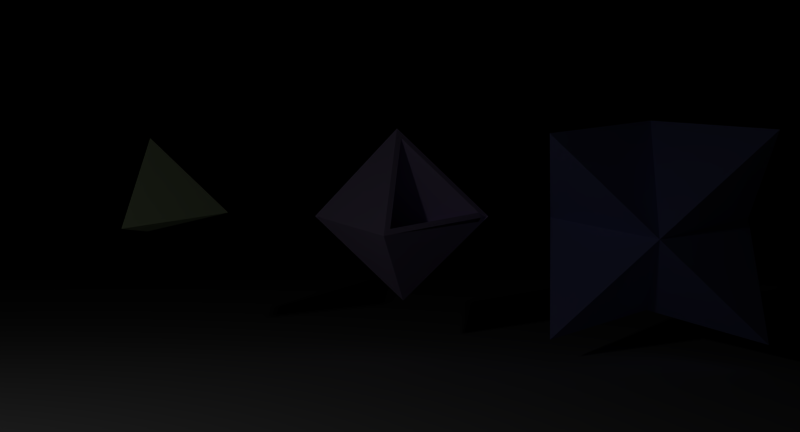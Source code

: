 # Source: Base.blend  (saved by Blender 2.63.0; exported with 4.5.12 LTS)
import bpy
from mathutils import Matrix  # noqa: F401  (used for matrix-valued properties, if any)

bpy.ops.wm.read_factory_settings(use_empty=True)
scene = bpy.context.scene
scene.name = 'Scene'

# ---- collections
col_collection_1 = bpy.data.collections.new('Collection 1'); scene.collection.children.link(col_collection_1)

# ---- materials (node trees are filled in below, after node groups)
mat_plasticotetra_001 = bpy.data.materials.new('PlasticoTetra.001')
mat_plasticotetra_001.alpha_threshold = 0.0
mat_plasticotetra_001.use_transparent_shadow = False
mat_plasticotetra_001.diffuse_color = (0.6501, 0.8, 0.4798, 1.0)
mat_plasticotetra_001.roughness = 0.5
mat_plasticotetra_001.line_color = (0.0, 0.0, 0.0, 1.0)
mat_plasticoocta_001 = bpy.data.materials.new('PlasticoOcta.001')
mat_plasticoocta_001.alpha_threshold = 0.0
mat_plasticoocta_001.use_transparent_shadow = False
mat_plasticoocta_001.diffuse_color = (0.7603, 0.6229, 1.0, 1.0)
mat_plasticoocta_001.roughness = 0.5
mat_plasticoocta_001.line_color = (0.0, 0.0, 0.0, 1.0)
mat_plasticotapa = bpy.data.materials.new('PlasticoTapa')
mat_plasticotapa.alpha_threshold = 0.0
mat_plasticotapa.use_transparent_shadow = False
mat_plasticotapa.diffuse_color = (0.4527, 0.4899, 1.0, 1.0)
mat_plasticotapa.roughness = 0.5
mat_plasticotapa.line_color = (0.0, 0.0, 0.0, 1.0)

# ---- material node trees

# ---- world
world_world_001 = bpy.data.worlds.new('World.001'); scene.world = world_world_001
world_world_001.color = (0.0, 0.0, 0.0)
world_world_001.use_sun_shadow = False
world_world_001.sun_shadow_jitter_overblur = 0.0
world_world_001.cycles.sampling_method = 'MANUAL'
world_world_001.cycles.sample_map_resolution = 256

# ---- cameras
cam_camera = bpy.data.cameras.new('Camera')
cam_camera.clip_end = 100.0
cam_camera.lens = 35.0
cam_camera.sensor_width = 32.0
cam_camera.sensor_height = 18.0
cam_camera.ortho_scale = 7.314
cam_camera.dof.focus_distance = 0.0
cam_camera.dof.aperture_fstop = 128.0

# ---- lights
light_lamp = bpy.data.lights.new('Lamp', 'AREA')
light_lamp.transmission_factor = 0.0
light_lamp.cutoff_distance = 30.0
light_lamp.energy = 78.54
light_lamp.shadow_buffer_clip_start = 1.001
light_lamp.shadow_soft_size = 1.0
light_lamp.shadow_maximum_resolution = 0.006
light_lamp.use_absolute_resolution = True
light_lamp.size = 1.0
light_lamp.size_y = 1.0
light_lamp.cycles.use_multiple_importance_sampling = False

# ---- meshes
me_plane = bpy.data.meshes.new('Plane')
me_plane.from_pydata([(1.0, -1.0, 0.0), (-1.0, -1.0, 0.0), (1.0, 1.0, 0.0), (-1.0, 1.0, 0.0)], [], [(2, 3, 1, 0)])
me_plane.use_remesh_preserve_volume = False
me_plane.use_remesh_preserve_attributes = False
me_plane.use_mirror_vertex_groups = False
me_plane.update()
me_cube = bpy.data.meshes.new('Cube')
me_cube.from_pydata([(-1.0, -1.0, -1.0), (-1.0, 1.0, -1.0), (1.0, 1.0, -1.0), (1.0, -1.0, -1.0), (-1.0, -1.0, 1.0), (-1.0, 1.0, 1.0), (1.0, 1.0, 1.0), (1.0, -1.0, 1.0)], [], [(4, 5, 1, 0), (5, 6, 2, 1), (6, 7, 3, 2), (7, 4, 0, 3), (0, 1, 2, 3), (7, 6, 5, 4)])
me_cube.use_remesh_preserve_volume = False
me_cube.use_remesh_preserve_attributes = False
me_cube.use_mirror_vertex_groups = False
me_cube.update()
me_obj_000004_004 = bpy.data.meshes.new('Obj_000004.004')
me_obj_000004_004.from_pydata([(-20.86, 1.198, 0.2509), (-19.56, 1.88, 1.356), (5.713, -7.946, -1.908), (-19.56, 1.88, 1.356), (-0.9305, 11.67, 17.2), (5.713, -7.946, -1.908), (5.713, -7.946, -1.908), (-0.9305, 17.73, -8.438), (-0.9305, 18.15, -10.23), (5.713, -7.946, -1.908), (-0.9305, 11.67, 17.2), (-0.9305, 17.73, -8.438), (5.713, -7.946, -1.908), (-10.9, 9.674, -4.988), (-20.86, 1.198, 0.2509), (5.713, -7.946, -1.908), (-0.9305, 18.15, -10.23), (-10.9, 9.674, -4.988), (3.115, -4.37, -1.064), (-2.23, 11.41, 14.31), (-18.26, 2.986, 0.673), (-2.23, 16.62, -7.756), (-2.23, 11.41, 14.31), (3.115, -4.37, -1.064), (-18.26, 2.986, 0.673), (-10.25, 9.805, -3.541), (3.115, -4.37, -1.064), (-10.25, 9.805, -3.541), (-2.23, 16.62, -7.756), (3.115, -4.37, -1.064), (-0.9305, 17.73, -8.438), (-2.23, 11.41, 14.31), (-2.23, 16.62, -7.756), (-0.9305, 17.73, -8.438), (-0.9305, 11.67, 17.2), (-2.23, 11.41, 14.31), (-18.26, 2.986, 0.673), (-2.23, 11.41, 14.31), (-19.56, 1.88, 1.356), (-2.23, 11.41, 14.31), (-0.9305, 11.67, 17.2), (-19.56, 1.88, 1.356), (-2.23, 16.62, -7.756), (-10.25, 9.805, -3.541), (-20.86, 1.198, 0.2509), (-20.86, 1.198, 0.2509), (-10.25, 9.805, -3.541), (-18.26, 2.986, 0.673), (-20.86, 1.198, 0.2509), (-18.26, 2.986, 0.673), (-19.56, 1.88, 1.356), (-2.23, 16.62, -7.756), (-20.86, 1.198, 0.2509), (-10.9, 9.674, -4.988), (-2.23, 16.62, -7.756), (-10.9, 9.674, -4.988), (-0.9305, 17.73, -8.438), (-22.53, 1.788, 0.4211), (-20.8, 1.192, 0.2804), (-0.8674, 11.67, 17.23), (-22.53, 1.788, 0.4211), (-0.8674, 11.67, 17.23), (-1.3, 12.95, 18.48), (-0.8674, 18.15, -10.2), (-20.8, 1.192, 0.2804), (-1.3, 19.85, -10.74), (-1.3, 19.85, -10.74), (-20.8, 1.192, 0.2804), (-22.53, 1.788, 0.4211), (-0.8674, 18.15, -10.2), (-1.3, 19.85, -10.74), (-0.8674, 11.67, 17.23), (-0.8674, 11.67, 17.23), (-1.3, 19.85, -10.74), (-1.3, 12.95, 18.48), (-1.3, 19.85, -10.74), (-22.53, 1.788, 0.4211), (-1.3, 12.95, 18.48), (-20.8, 1.192, 0.2804), (-0.8674, 18.15, -10.2), (-0.8674, 11.67, 17.23)], [], [(0, 1, 2), (3, 4, 5), (6, 7, 8), (9, 10, 11), (12, 13, 14), (15, 16, 17), (18, 19, 20), (21, 22, 23), (24, 25, 26), (27, 28, 29), (30, 31, 32), (33, 34, 35), (36, 37, 38), (39, 40, 41), (42, 43, 44), (45, 46, 47), (48, 49, 50), (51, 52, 53), (54, 55, 56), (57, 58, 59), (60, 61, 62), (63, 64, 65), (66, 67, 68), (69, 70, 71), (72, 73, 74), (75, 76, 77), (78, 79, 80)])
me_obj_000004_004.materials.append(mat_plasticotetra_001)
me_obj_000004_004.use_remesh_preserve_volume = False
me_obj_000004_004.use_remesh_preserve_attributes = False
me_obj_000004_004.use_mirror_vertex_groups = False
me_obj_000004_004.update()
me_obj_000003_002 = bpy.data.meshes.new('Obj_000003.002')
me_obj_000003_002.from_pydata([(-23.2, -1.639, 1.012), (-25.13, 0.000442, -0.001072), (-22.56, -1.767, -0.4107), (-22.56, -1.767, -0.4107), (-25.13, 0.000442, -0.001072), (-23.85, -0.6713, -1.088), (-1.29, -19.86, 10.77), (-23.2, -1.639, 1.012), (-22.56, -1.767, -0.4107), (-0.001354, -21.37, 13.21), (-1.929, -19.73, 12.19), (-0.001345, -20.96, 11.45), (-0.001345, -20.96, 11.45), (-1.929, -19.73, 12.19), (-1.29, -19.86, 10.77), (-22.56, -1.767, -0.4107), (-23.85, -0.6713, -1.088), (-21.27, -2.026, -3.28), (-1.29, -19.86, 10.77), (-22.56, -1.767, -0.4107), (-0.001346, -20.12, 7.902), (-0.001346, -20.12, 7.902), (-22.56, -1.767, -0.4107), (-21.27, -2.026, -3.28), (-0.001346, -20.12, 7.902), (-21.27, -2.026, -3.28), (-0.001353, -14.05, -17.83), (-0.001353, -14.05, -17.83), (-21.27, -2.026, -3.28), (-2.578, -11.85, -19.18), (-0.001345, -20.96, 11.45), (-1.29, -19.86, 10.77), (-0.001346, -20.12, 7.902), (-0.001353, -14.05, -17.83), (-2.578, -11.85, -19.18), (-0.001354, -13.21, -21.37), (1.926, 19.73, -12.2), (23.2, 1.64, -1.014), (1.287, 18.52, -12.95), (-0.001363, 21.37, -13.21), (1.926, 19.73, -12.2), (-0.001363, 19.62, -13.63), (-0.001363, 19.62, -13.63), (1.926, 19.73, -12.2), (1.287, 18.52, -12.95), (22.56, 0.4247, -1.765), (23.85, -0.6713, -1.088), (21.27, -2.026, -3.28), (1.287, 18.52, -12.95), (22.56, 0.4247, -1.765), (-0.001362, 16.07, -14.46), (-0.001362, 16.07, -14.46), (22.56, 0.4247, -1.765), (21.27, -2.026, -3.28), (-0.001362, 16.07, -14.46), (21.27, -2.026, -3.28), (-0.001355, -9.662, -20.54), (-0.001355, -9.662, -20.54), (21.27, -2.026, -3.28), (2.575, -11.85, -19.18), (-0.001363, 19.62, -13.63), (1.287, 18.52, -12.95), (-0.001362, 16.07, -14.46), (-0.001355, -9.662, -20.54), (2.575, -11.85, -19.18), (-0.001354, -13.21, -21.37), (1.926, -19.73, 12.19), (-0.001354, -21.37, 13.21), (1.287, -19.86, 10.77), (1.287, -19.86, 10.77), (-0.001354, -21.37, 13.21), (-0.001345, -20.96, 11.45), (22.56, -1.767, -0.4107), (1.926, -19.73, 12.19), (1.287, -19.86, 10.77), (23.85, -0.6713, -1.088), (23.2, -1.639, 1.012), (22.56, -1.767, -0.4107), (1.287, -19.86, 10.77), (-0.001345, -20.96, 11.45), (-0.001346, -20.12, 7.902), (22.56, -1.767, -0.4107), (1.287, -19.86, 10.77), (21.27, -2.026, -3.28), (21.27, -2.026, -3.28), (1.287, -19.86, 10.77), (-0.001346, -20.12, 7.902), (21.27, -2.026, -3.28), (-0.001346, -20.12, 7.902), (2.575, -11.85, -19.18), (2.575, -11.85, -19.18), (-0.001346, -20.12, 7.902), (-0.001353, -14.05, -17.83), (23.85, -0.6713, -1.088), (22.56, -1.767, -0.4107), (21.27, -2.026, -3.28), (2.575, -11.85, -19.18), (-0.001353, -14.05, -17.83), (-0.001354, -13.21, -21.37), (-1.929, 19.73, -12.2), (-0.001363, 21.37, -13.21), (-1.29, 18.52, -12.95), (-1.29, 18.52, -12.95), (-0.001363, 21.37, -13.21), (-0.001363, 19.62, -13.63), (-22.56, 0.4247, -1.765), (-1.929, 19.73, -12.2), (-1.29, 18.52, -12.95), (-23.85, -0.6713, -1.088), (-23.2, 1.64, -1.014), (-22.56, 0.4247, -1.765), (-1.29, 18.52, -12.95), (-0.001363, 19.62, -13.63), (-0.001362, 16.07, -14.46), (-22.56, 0.4247, -1.765), (-1.29, 18.52, -12.95), (-21.27, -2.026, -3.28), (-21.27, -2.026, -3.28), (-1.29, 18.52, -12.95), (-0.001362, 16.07, -14.46), (-21.27, -2.026, -3.28), (-0.001362, 16.07, -14.46), (-2.578, -11.85, -19.18), (-2.578, -11.85, -19.18), (-0.001362, 16.07, -14.46), (-0.001355, -9.662, -20.54), (-23.85, -0.6713, -1.088), (-22.56, 0.4247, -1.765), (-21.27, -2.026, -3.28), (-2.578, -11.85, -19.18), (-0.001355, -9.662, -20.54), (-0.001354, -13.21, -21.37), (-21.9, -0.534, 0.3292), (-0.6296, -18.63, 11.51), (-21.7, -0.5754, -0.1293), (-22.53, 0.0004471, -0.001063), (-21.9, -0.534, 0.3292), (-22.12, -0.216, -0.3514), (-22.12, -0.216, -0.3514), (-21.9, -0.534, 0.3292), (-21.7, -0.5754, -0.1293), (-21.7, -0.5754, -0.1293), (-0.001354, -18.75, 10.11), (-21.27, -0.6602, -1.07), (-21.27, -0.6602, -1.07), (-0.001354, -18.75, 10.11), (-0.8462, -11.4, -18.45), (-0.8462, -11.4, -18.45), (-0.001354, -18.75, 10.11), (-0.001354, -12.12, -18.0), (-22.12, -0.216, -0.3514), (-21.7, -0.5754, -0.1293), (-21.27, -0.6602, -1.07), (-0.8462, -11.4, -18.45), (-0.001354, -12.12, -18.0), (-0.001354, -11.84, -19.16), (0.6269, 18.63, -11.51), (-0.001363, 19.16, -11.84), (0.421, 18.24, -11.76), (-0.001363, 19.16, -11.84), (-0.001363, 18.6, -11.98), (0.421, 18.24, -11.76), (21.69, 0.5762, 0.1272), (11.26, 9.582, -5.923), (0.6269, 18.63, -11.51), (21.69, 0.5762, 0.1272), (0.6269, 18.63, -11.51), (0.421, 18.24, -11.76), (0.421, 18.24, -11.76), (-0.001363, 18.6, -11.98), (-0.001363, 17.43, -12.25), (21.27, -0.6602, -1.07), (0.421, 18.24, -11.76), (-0.001363, 17.43, -12.25), (21.27, -0.6602, -1.07), (-0.001363, 17.43, -12.25), (0.8434, -11.4, -18.45), (0.8434, -11.4, -18.45), (-0.001363, 17.43, -12.25), (-0.001363, -10.68, -18.89), (0.8434, -11.4, -18.45), (-0.001363, -10.68, -18.89), (-0.001354, -11.84, -19.16), (-0.001354, -18.75, 10.11), (21.27, -0.6602, -1.07), (-0.001354, -12.12, -18.0), (-0.001354, -12.12, -18.0), (21.27, -0.6602, -1.07), (0.8434, -11.4, -18.45), (-0.001354, -12.12, -18.0), (0.8434, -11.4, -18.45), (-0.001354, -11.84, -19.16), (-21.9, 0.5349, -0.3314), (-22.53, 0.0004471, -0.001063), (-21.7, 0.1433, -0.5734), (-21.7, 0.1433, -0.5734), (-22.53, 0.0004471, -0.001063), (-22.12, -0.216, -0.3514), (-0.6296, 18.63, -11.51), (-21.9, 0.5349, -0.3314), (-0.4237, 18.24, -11.76), (-0.4237, 18.24, -11.76), (-21.9, 0.5349, -0.3314), (-21.7, 0.1433, -0.5734), (-0.001363, 19.16, -11.84), (-0.6296, 18.63, -11.51), (-0.001363, 18.6, -11.98), (-0.001363, 18.6, -11.98), (-0.6296, 18.63, -11.51), (-0.4237, 18.24, -11.76), (-21.7, 0.1433, -0.5734), (-22.12, -0.216, -0.3514), (-21.27, -0.6602, -1.07), (-0.4237, 18.24, -11.76), (-21.7, 0.1433, -0.5734), (-0.001363, 17.43, -12.25), (-0.001363, 17.43, -12.25), (-21.7, 0.1433, -0.5734), (-21.27, -0.6602, -1.07), (-0.001363, 17.43, -12.25), (-21.27, -0.6602, -1.07), (-0.001363, -10.68, -18.89), (-0.001363, -10.68, -18.89), (-21.27, -0.6602, -1.07), (-0.8462, -11.4, -18.45), (-0.001363, 18.6, -11.98), (-0.4237, 18.24, -11.76), (-0.001363, 17.43, -12.25), (-0.001363, -10.68, -18.89), (-0.8462, -11.4, -18.45), (-0.001354, -11.84, -19.16), (1.298, 20.27, -12.53), (0.6269, 18.63, -11.51), (1.926, 19.73, -12.2), (1.926, 19.73, -12.2), (0.6269, 18.63, -11.51), (11.26, 9.582, -5.923), (1.926, 19.73, -12.2), (11.26, 9.582, -5.923), (21.69, 0.5762, 0.1272), (-0.6296, -18.63, 11.51), (-1.929, -19.73, 12.19), (-21.9, -0.534, 0.3292), (-21.9, -0.534, 0.3292), (-1.929, -19.73, 12.19), (-23.2, -1.639, 1.012), (-21.9, -0.534, 0.3292), (-23.2, -1.639, 1.012), (-22.53, 0.0004471, -0.001063), (-1.929, -19.73, 12.19), (-0.001354, -21.37, 13.21), (-1.29, -18.52, 12.95), (-1.29, -18.52, 12.95), (-0.001354, -21.37, 13.21), (-0.001364, -19.61, 13.62), (-22.56, -0.4238, 1.763), (-1.929, -19.73, 12.19), (-1.29, -18.52, 12.95), (-25.13, 0.000442, -0.001072), (-23.2, -1.639, 1.012), (-23.85, 0.6722, 1.086), (-23.85, 0.6722, 1.086), (-23.2, -1.639, 1.012), (-22.56, -0.4238, 1.763), (-1.29, -18.52, 12.95), (-0.001364, -19.61, 13.62), (-0.001365, -16.07, 14.46), (-22.56, -0.4238, 1.763), (-1.29, -18.52, 12.95), (-0.001365, -16.07, 14.46), (-22.56, -0.4238, 1.763), (-0.001365, -16.07, 14.46), (-21.27, 2.027, 3.278), (-21.27, 2.027, 3.278), (-0.001365, -16.07, 14.46), (-2.578, 11.85, 19.18), (-2.578, 11.85, 19.18), (-0.001365, -16.07, 14.46), (-0.001372, 9.663, 20.54), (-23.85, 0.6722, 1.086), (-22.56, -0.4238, 1.763), (-21.27, 2.027, 3.278), (-2.578, 11.85, 19.18), (-0.001372, 9.663, 20.54), (-0.001373, 13.21, 21.37), (22.56, -0.4238, 1.763), (25.12, 0.0004338, -0.001066), (23.85, 0.6722, 1.086), (1.926, -19.73, 12.19), (23.2, -1.639, 1.012), (1.287, -18.52, 12.95), (1.287, -18.52, 12.95), (23.2, -1.639, 1.012), (22.56, -0.4238, 1.763), (-0.001354, -21.37, 13.21), (1.926, -19.73, 12.19), (-0.001364, -19.61, 13.62), (-0.001364, -19.61, 13.62), (1.926, -19.73, 12.19), (1.287, -18.52, 12.95), (22.56, -0.4238, 1.763), (23.85, 0.6722, 1.086), (21.27, 2.027, 3.278), (1.287, -18.52, 12.95), (22.56, -0.4238, 1.763), (21.27, 2.027, 3.278), (1.287, -18.52, 12.95), (21.27, 2.027, 3.278), (-0.001365, -16.07, 14.46), (-0.001365, -16.07, 14.46), (21.27, 2.027, 3.278), (-0.001372, 9.663, 20.54), (-0.001372, 9.663, 20.54), (21.27, 2.027, 3.278), (2.575, 11.85, 19.18), (-0.001364, -19.61, 13.62), (1.287, -18.52, 12.95), (-0.001365, -16.07, 14.46), (-0.001372, 9.663, 20.54), (2.575, 11.85, 19.18), (-0.001373, 13.21, 21.37), (1.926, 19.73, -12.2), (-0.001363, 21.37, -13.21), (1.287, 19.86, -10.77), (1.287, 19.86, -10.77), (-0.001363, 21.37, -13.21), (-0.001382, 20.96, -11.45), (23.2, 1.64, -1.014), (1.926, 19.73, -12.2), (22.56, 1.768, 0.4086), (22.56, 1.768, 0.4086), (1.926, 19.73, -12.2), (1.287, 19.86, -10.77), (25.12, 0.0004338, -0.001066), (23.2, 1.64, -1.014), (23.85, 0.6722, 1.086), (23.85, 0.6722, 1.086), (23.2, 1.64, -1.014), (22.56, 1.768, 0.4086), (1.287, 19.86, -10.77), (-0.001382, 20.96, -11.45), (-0.001381, 20.12, -7.905), (22.56, 1.768, 0.4086), (1.287, 19.86, -10.77), (-0.001381, 20.12, -7.905), (22.56, 1.768, 0.4086), (-0.001381, 20.12, -7.905), (21.27, 2.027, 3.278), (21.27, 2.027, 3.278), (-0.001381, 20.12, -7.905), (2.575, 11.85, 19.18), (2.575, 11.85, 19.18), (-0.001381, 20.12, -7.905), (-0.001374, 14.05, 17.83), (23.85, 0.6722, 1.086), (22.56, 1.768, 0.4086), (21.27, 2.027, 3.278), (2.575, 11.85, 19.18), (-0.001374, 14.05, 17.83), (-0.001374, 13.91, 18.42), (2.575, 11.85, 19.18), (-0.001374, 13.91, 18.42), (-0.001373, 13.21, 21.37), (-0.6296, -18.63, 11.51), (-21.47, -0.3356, 0.6907), (-21.88, -0.5521, 0.3404), (-0.6296, -18.63, 11.51), (-20.82, 0.005833, 1.243), (-21.47, -0.3356, 0.6907), (-0.6296, -18.63, 11.51), (-0.001373, -17.43, 12.25), (-20.82, 0.005833, 1.243), (-0.001373, -17.43, 12.25), (-0.001373, 10.68, 18.89), (-20.82, 0.005833, 1.243), (-0.001373, -18.6, 11.98), (-0.6296, -18.63, 11.51), (-0.001373, -17.43, 12.25), (21.27, 0.661, 1.068), (11.06, -9.19, 6.163), (1.298, 9.373, 17.64), (11.06, -9.19, 6.163), (-0.001373, -17.43, 12.25), (1.298, 9.373, 17.64), (0.6482, 18.27, -10.04), (21.69, 0.5762, 0.1272), (21.27, 0.661, 1.068), (0.6482, 18.61, -11.5), (1.926, 19.73, -12.2), (21.69, 0.5762, 0.1272), (-23.2, -1.639, 1.012), (-0.6296, -18.63, 11.51), (-21.88, -0.5521, 0.3404), (-23.2, -1.639, 1.012), (-1.929, -19.73, 12.19), (-0.6296, -18.63, 11.51), (7.515, -8.153, -3.798), (0.6482, 18.27, -10.04), (0.6482, 18.61, -11.5), (8.048, -10.25, -3.131), (8.079, -10.66, -1.874), (7.515, -8.153, -3.798), (8.079, -10.66, -1.874), (7.804, -9.843, -1.082), (7.515, -8.153, -3.798), (7.804, -9.843, -1.082), (7.23, -7.589, -1.801), (7.515, -8.153, -3.798), (7.23, -7.589, -1.801), (6.656, -6.453, 2.22), (0.6482, 18.27, -10.04), (6.656, -6.453, 2.22), (1.298, 9.373, 17.64), (0.6482, 18.27, -10.04), (1.298, 9.373, 17.64), (0.6481, 11.57, 18.34), (0.6482, 18.27, -10.04), (7.804, -9.843, -1.082), (6.656, -6.453, 2.22), (7.23, -7.589, -1.801), (-11.91, 10.82, -5.159), (-22.53, 1.788, 0.4211), (5.776, -7.951, -1.878), (-11.91, 10.82, -5.159), (5.776, -7.951, -1.878), (-1.3, 19.85, -10.74), (-1.3, 19.85, -10.74), (5.776, -7.951, -1.878), (-1.3, 12.95, 18.48), (7.07, -11.08, -2.617), (8.079, -10.66, -1.874), (8.048, -10.25, -3.131), (-23.42, -0.5858, -0.1395), (-23.2, 1.64, -1.014), (-24.58, -0.1885, -0.04567), (-19.99, -1.768, -0.4186), (-23.2, 1.64, -1.014), (-23.42, -0.5858, -0.1395), (-19.99, -1.768, -0.4186), (3.783, -9.948, -2.35), (-23.2, 1.64, -1.014), (3.783, -9.948, -2.35), (7.226, -7.019, -4.16), (-23.2, 1.64, -1.014), (7.226, -7.019, -4.16), (-23.2, 1.64, -1.014), (1.284, 16.33, -11.6), (1.284, 16.33, -11.6), (-23.2, 1.64, -1.014), (-1.929, 19.73, -12.2), (7.07, -11.08, -2.617), (8.048, -10.25, -3.131), (4.938, -10.34, -2.444), (4.938, -10.34, -2.444), (8.048, -10.25, -3.131), (3.783, -9.948, -2.35), (8.048, -10.25, -3.131), (7.515, -8.153, -3.798), (3.783, -9.948, -2.35), (7.515, -8.153, -3.798), (7.226, -7.019, -4.16), (3.783, -9.948, -2.35), (5.776, -7.951, -1.878), (-22.53, 1.788, 0.4211), (-1.3, 12.95, 18.48), (-22.56, 1.768, 0.4086), (-25.13, 0.000442, -0.001072), (-23.85, 0.6722, 1.086), (-1.929, 19.73, -12.2), (-23.2, 1.64, -1.014), (-1.29, 19.86, -10.77), (-1.29, 19.86, -10.77), (-23.2, 1.64, -1.014), (-22.56, 1.768, 0.4086), (-0.001363, 21.37, -13.21), (-1.929, 19.73, -12.2), (-0.001382, 20.96, -11.45), (-0.001382, 20.96, -11.45), (-1.929, 19.73, -12.2), (-1.29, 19.86, -10.77), (-22.56, 1.768, 0.4086), (-23.85, 0.6722, 1.086), (-22.55, 1.77, 0.4322), (-22.55, 1.77, 0.4322), (-23.85, 0.6722, 1.086), (-21.27, 2.027, 3.278), (-1.279, 19.87, -10.75), (-1.3, 19.85, -10.74), (-0.001381, 20.12, -7.905), (-0.001381, 20.12, -7.905), (-1.3, 19.85, -10.74), (-1.3, 12.95, 18.48), (-0.001381, 20.12, -7.905), (-1.3, 12.95, 18.48), (-0.001374, 14.05, 17.83), (-0.001374, 14.05, 17.83), (-1.3, 12.95, 18.48), (-1.29, 12.95, 18.5), (-22.53, 1.788, 0.4211), (-22.55, 1.77, 0.4322), (-21.27, 2.027, 3.278), (-22.53, 1.788, 0.4211), (-21.27, 2.027, 3.278), (-1.3, 12.95, 18.48), (-1.3, 12.95, 18.48), (-21.27, 2.027, 3.278), (-1.29, 12.95, 18.5), (-1.29, 12.95, 18.5), (-21.27, 2.027, 3.278), (-2.578, 11.85, 19.18), (-0.001382, 20.96, -11.45), (-1.29, 19.86, -10.77), (-1.279, 19.87, -10.75), (-0.001382, 20.96, -11.45), (-1.279, 19.87, -10.75), (-0.001381, 20.12, -7.905), (-0.001374, 13.91, 18.42), (-2.578, 11.85, 19.18), (-0.001373, 13.21, 21.37), (4.938, -10.34, -2.444), (8.079, -10.66, -1.874), (7.07, -11.08, -2.617), (4.938, -10.34, -2.444), (5.508, -9.053, -0.8956), (8.079, -10.66, -1.874), (5.508, -9.053, -0.8956), (7.804, -9.843, -1.082), (8.079, -10.66, -1.874), (-23.42, -0.5858, -0.1395), (-23.3, -0.3101, 0.1909), (-19.99, -1.768, -0.4186), (-19.99, -1.768, -0.4186), (-23.3, -0.3101, 0.1909), (3.783, -9.948, -2.35), (3.783, -9.948, -2.35), (-23.3, -0.3101, 0.1909), (4.938, -10.34, -2.444), (-23.3, -0.3101, 0.1909), (-21.88, -0.5521, 0.3404), (4.938, -10.34, -2.444), (-21.88, -0.5521, 0.3404), (-21.47, -0.3356, 0.6907), (4.938, -10.34, -2.444), (-21.47, -0.3356, 0.6907), (-20.82, 0.005833, 1.243), (4.938, -10.34, -2.444), (-20.82, 0.005833, 1.243), (5.508, -9.053, -0.8956), (4.938, -10.34, -2.444), (5.508, -9.053, -0.8956), (6.656, -6.453, 2.22), (7.804, -9.843, -1.082), (-20.82, 0.005833, 1.243), (6.656, -6.453, 2.22), (5.508, -9.053, -0.8956), (-20.82, 0.005833, 1.243), (1.298, 9.373, 17.64), (6.656, -6.453, 2.22), (1.284, 16.33, -11.6), (-1.929, 19.73, -12.2), (0.3637, 19.82, -12.25), (22.56, -0.4238, 1.763), (23.2, -1.639, 1.012), (25.12, 0.0004338, -0.001066), (23.85, -0.6713, -1.088), (25.12, 0.0004338, -0.001066), (23.2, -1.639, 1.012), (-0.001373, -17.43, 12.25), (11.06, -9.19, 6.163), (0.421, -18.67, 11.05), (-21.7, -0.5754, -0.1293), (0.421, -18.67, 11.05), (-0.001354, -18.75, 10.11), (0.6482, 18.61, -11.5), (0.6482, 18.27, -10.04), (21.69, 0.5762, 0.1272), (25.12, 0.0004338, -0.001066), (22.53, 0.0004288, -0.001075), (23.2, 1.64, -1.014), (1.287, 18.52, -12.95), (23.2, 1.64, -1.014), (22.56, 0.4247, -1.765), (23.85, -0.6713, -1.088), (22.56, 0.4247, -1.765), (23.2, 1.64, -1.014), (0.421, -18.67, 11.05), (23.2, -1.639, 1.012), (1.926, -19.73, 12.19), (23.2, -1.639, 1.012), (0.421, -18.67, 11.05), (11.06, -9.19, 6.163), (-0.001354, -18.75, 10.11), (21.69, -0.5754, -0.1293), (11.06, -9.19, 6.163), (-0.001373, -17.43, 12.25), (-0.001373, 10.68, 18.89), (1.298, 9.373, 17.64), (21.27, -0.6602, -1.07), (-0.001354, -18.75, 10.11), (11.06, -9.19, 6.163), (7.515, -8.153, -3.798), (7.23, -7.589, -1.801), (0.6482, 18.27, -10.04), (11.06, -9.19, 6.163), (21.69, -0.5754, -0.1293), (21.27, -0.6602, -1.07), (0.421, 18.24, -11.76), (21.27, -0.6602, -1.07), (21.69, -0.5754, -0.1293), (0.421, 18.24, -11.76), (22.53, 0.0004288, -0.001075), (21.69, 0.5762, 0.1272), (0.421, 18.24, -11.76), (21.69, -0.5754, -0.1293), (22.53, 0.0004288, -0.001075), (22.53, 0.0004288, -0.001075), (21.27, 0.661, 1.068), (21.69, 0.5762, 0.1272), (-21.7, -0.5754, -0.1293), (-0.001373, -18.6, 11.98), (0.421, -18.67, 11.05), (-21.7, -0.5754, -0.1293), (-0.6296, -18.63, 11.51), (-0.001373, -18.6, 11.98), (-0.001373, -17.43, 12.25), (0.421, -18.67, 11.05), (-0.001373, -18.6, 11.98), (0.8434, 11.4, 18.44), (-0.001373, 10.68, 18.89), (0.6481, 11.57, 18.34), (0.6482, 18.27, -10.04), (0.8434, 11.4, 18.44), (0.6481, 11.57, 18.34), (0.6482, 18.27, -10.04), (21.27, 0.661, 1.068), (0.8434, 11.4, 18.44), (-23.3, -0.3101, 0.1909), (-23.42, -0.5858, -0.1395), (-24.58, -0.1885, -0.04567), (-0.001363, 19.16, -11.84), (-1.3, 20.27, -12.53), (-1.929, 19.73, -12.2), (-0.001363, 19.16, -11.84), (-1.929, 19.73, -12.2), (-23.2, 1.64, -1.014), (-0.001374, 13.91, 18.42), (-0.001374, 14.05, 17.83), (-1.29, 12.95, 18.5), (-0.001374, 13.91, 18.42), (-1.29, 12.95, 18.5), (-2.578, 11.85, 19.18), (-22.56, 1.768, 0.4086), (-22.55, 1.77, 0.4322), (-22.53, 1.788, 0.4211), (-22.56, 1.768, 0.4086), (-22.53, 1.788, 0.4211), (-11.91, 10.82, -5.159), (-22.56, 1.768, 0.4086), (-11.91, 10.82, -5.159), (-1.3, 19.85, -10.74), (-1.29, 19.86, -10.77), (-22.56, 1.768, 0.4086), (-1.3, 19.85, -10.74), (-1.29, 19.86, -10.77), (-1.3, 19.85, -10.74), (-1.279, 19.87, -10.75), (0.3637, 19.82, -12.25), (-1.929, 19.73, -12.2), (-1.3, 20.27, -12.53), (0.3637, 19.82, -12.25), (-1.3, 20.27, -12.53), (0.1359, 20.84, -13.04), (-22.56, 1.768, 0.4086), (-23.2, 1.64, -1.014), (-24.58, -0.1885, -0.04567), (-22.56, 1.768, 0.4086), (-24.58, -0.1885, -0.04567), (-25.13, 0.000442, -0.001072), (-23.2, 1.64, -1.014), (-23.85, -0.6713, -1.088), (-24.58, -0.1885, -0.04567), (-24.58, -0.1885, -0.04567), (-23.85, -0.6713, -1.088), (-25.13, 0.000442, -0.001072), (-0.001363, 19.16, -11.84), (0.1359, 20.84, -13.04), (-1.3, 20.27, -12.53), (-22.53, 0.0004471, -0.001063), (-21.9, 0.5349, -0.3314), (-24.58, -0.1885, -0.04567), (-0.6296, 18.63, -11.51), (-24.58, -0.1885, -0.04567), (-21.9, 0.5349, -0.3314), (21.27, 0.661, 1.068), (22.53, 0.0004288, -0.001075), (21.69, -0.5754, -0.1293), (21.27, 0.661, 1.068), (21.69, -0.5754, -0.1293), (11.06, -9.19, 6.163), (-0.6296, 18.63, -11.51), (-23.2, 1.64, -1.014), (-24.58, -0.1885, -0.04567), (-0.6296, 18.63, -11.51), (-0.001363, 19.16, -11.84), (-23.2, 1.64, -1.014), (0.1359, 20.84, -13.04), (-0.001363, 19.16, -11.84), (0.3637, 19.82, -12.25), (0.6269, 18.63, -11.51), (0.3637, 19.82, -12.25), (-0.001363, 19.16, -11.84), (0.6269, 18.63, -11.51), (1.298, 20.27, -12.53), (0.3637, 19.82, -12.25), (1.298, 9.373, 17.64), (-20.82, 0.005833, 1.243), (-0.001373, 10.68, 18.89), (7.515, -8.153, -3.798), (0.6482, 18.61, -11.5), (7.226, -7.019, -4.16), (1.284, 16.33, -11.6), (0.3637, 19.82, -12.25), (0.6482, 18.61, -11.5), (1.284, 16.33, -11.6), (0.6482, 18.61, -11.5), (7.226, -7.019, -4.16), (0.6482, 18.61, -11.5), (0.3637, 19.82, -12.25), (1.298, 20.27, -12.53), (0.6482, 18.61, -11.5), (1.298, 20.27, -12.53), (1.926, 19.73, -12.2), (0.8434, 11.4, 18.44), (21.27, 0.661, 1.068), (1.298, 9.373, 17.64), (0.8434, 11.4, 18.44), (1.298, 9.373, 17.64), (-0.001373, 10.68, 18.89), (-21.88, -0.5521, 0.3404), (-23.3, -0.3101, 0.1909), (-23.2, -1.639, 1.012), (-22.53, 0.0004471, -0.001063), (-23.3, -0.3101, 0.1909), (-24.58, -0.1885, -0.04567), (-22.53, 0.0004471, -0.001063), (-23.2, -1.639, 1.012), (-23.3, -0.3101, 0.1909)], [], [(0, 1, 2), (3, 4, 5), (6, 7, 8), (9, 10, 11), (12, 13, 14), (15, 16, 17), (18, 19, 20), (21, 22, 23), (24, 25, 26), (27, 28, 29), (30, 31, 32), (33, 34, 35), (36, 37, 38), (39, 40, 41), (42, 43, 44), (45, 46, 47), (48, 49, 50), (51, 52, 53), (54, 55, 56), (57, 58, 59), (60, 61, 62), (63, 64, 65), (66, 67, 68), (69, 70, 71), (72, 73, 74), (75, 76, 77), (78, 79, 80), (81, 82, 83), (84, 85, 86), (87, 88, 89), (90, 91, 92), (93, 94, 95), (96, 97, 98), (99, 100, 101), (102, 103, 104), (105, 106, 107), (108, 109, 110), (111, 112, 113), (114, 115, 116), (117, 118, 119), (120, 121, 122), (123, 124, 125), (126, 127, 128), (129, 130, 131), (132, 133, 134), (135, 136, 137), (138, 139, 140), (141, 142, 143), (144, 145, 146), (147, 148, 149), (150, 151, 152), (153, 154, 155), (156, 157, 158), (159, 160, 161), (162, 163, 164), (165, 166, 167), (168, 169, 170), (171, 172, 173), (174, 175, 176), (177, 178, 179), (180, 181, 182), (183, 184, 185), (186, 187, 188), (189, 190, 191), (192, 193, 194), (195, 196, 197), (198, 199, 200), (201, 202, 203), (204, 205, 206), (207, 208, 209), (210, 211, 212), (213, 214, 215), (216, 217, 218), (219, 220, 221), (222, 223, 224), (225, 226, 227), (228, 229, 230), (231, 232, 233), (234, 235, 236), (237, 238, 239), (240, 241, 242), (243, 244, 245), (246, 247, 248), (249, 250, 251), (252, 253, 254), (255, 256, 257), (258, 259, 260), (261, 262, 263), (264, 265, 266), (267, 268, 269), (270, 271, 272), (273, 274, 275), (276, 277, 278), (279, 280, 281), (282, 283, 284), (285, 286, 287), (288, 289, 290), (291, 292, 293), (294, 295, 296), (297, 298, 299), (300, 301, 302), (303, 304, 305), (306, 307, 308), (309, 310, 311), (312, 313, 314), (315, 316, 317), (318, 319, 320), (321, 322, 323), (324, 325, 326), (327, 328, 329), (330, 331, 332), (333, 334, 335), (336, 337, 338), (339, 340, 341), (342, 343, 344), (345, 346, 347), (348, 349, 350), (351, 352, 353), (354, 355, 356), (357, 358, 359), (360, 361, 362), (363, 364, 365), (366, 367, 368), (369, 370, 371), (372, 373, 374), (375, 376, 377), (378, 379, 380), (381, 382, 383), (384, 385, 386), (387, 388, 389), (390, 391, 392), (393, 394, 395), (396, 397, 398), (399, 400, 401), (402, 403, 404), (405, 406, 407), (408, 409, 410), (411, 412, 413), (414, 415, 416), (417, 418, 419), (420, 421, 422), (423, 424, 425), (426, 427, 428), (429, 430, 431), (432, 433, 434), (435, 436, 437), (438, 439, 440), (441, 442, 443), (444, 445, 446), (447, 448, 449), (450, 451, 452), (453, 454, 455), (456, 457, 458), (459, 460, 461), (462, 463, 464), (465, 466, 467), (468, 469, 470), (471, 472, 473), (474, 475, 476), (477, 478, 479), (480, 481, 482), (483, 484, 485), (486, 487, 488), (489, 490, 491), (492, 493, 494), (495, 496, 497), (498, 499, 500), (501, 502, 503), (504, 505, 506), (507, 508, 509), (510, 511, 512), (513, 514, 515), (516, 517, 518), (519, 520, 521), (522, 523, 524), (525, 526, 527), (528, 529, 530), (531, 532, 533), (534, 535, 536), (537, 538, 539), (540, 541, 542), (543, 544, 545), (546, 547, 548), (549, 550, 551), (552, 553, 554), (555, 556, 557), (558, 559, 560), (561, 562, 563), (564, 565, 566), (567, 568, 569), (570, 571, 572), (573, 574, 575), (576, 577, 578), (579, 580, 581), (582, 583, 584), (585, 586, 587), (588, 589, 590), (591, 592, 593), (594, 595, 596), (597, 598, 599), (600, 601, 602), (603, 604, 605), (606, 607, 608), (609, 610, 611), (612, 613, 614), (615, 616, 617), (618, 619, 620), (621, 622, 623), (624, 625, 626), (627, 628, 629), (630, 631, 632), (633, 634, 635), (636, 637, 638), (639, 640, 641), (642, 643, 644), (645, 646, 647), (648, 649, 650), (651, 652, 653), (654, 655, 656), (657, 658, 659), (660, 661, 662), (663, 664, 665), (666, 667, 668), (669, 670, 671), (672, 673, 674), (675, 676, 677), (678, 679, 680), (681, 682, 683), (684, 685, 686), (687, 688, 689), (690, 691, 692), (693, 694, 695), (696, 697, 698), (699, 700, 701), (702, 703, 704), (705, 706, 707), (708, 709, 710), (711, 712, 713), (714, 715, 716), (717, 718, 719), (720, 721, 722), (723, 724, 725), (726, 727, 728), (729, 730, 731), (732, 733, 734), (735, 736, 737), (738, 739, 740), (741, 742, 743), (744, 745, 746)])
me_obj_000003_002.materials.append(mat_plasticoocta_001)
me_obj_000003_002.use_remesh_preserve_volume = False
me_obj_000003_002.use_remesh_preserve_attributes = False
me_obj_000003_002.use_mirror_vertex_groups = False
me_obj_000003_002.update()
me_obj_000006 = bpy.data.meshes.new('Obj_000006')
me_obj_000006.from_pydata([(-3.156, 20.05, -10.49), (-25.5, 1.745, -1.697), (-24.43, 1.96, 0.69), (-24.43, 1.96, 0.69), (-26.58, 0.1274, 1.823), (-22.27, 2.393, 5.488), (-3.156, 20.05, -10.49), (-24.43, 1.96, 0.69), (-1.001, 20.49, -5.694), (-1.001, 20.49, -5.694), (-24.43, 1.96, 0.69), (-22.27, 2.393, 5.488), (-1.001, 20.49, -5.694), (-22.27, 2.393, 5.488), (-1.001, 14.98, 17.65), (-1.001, 21.89, -11.63), (-3.156, 20.05, -10.49), (-1.001, 20.49, -5.694), (-22.27, 2.393, 5.488), (-22.27, 2.393, 5.488), (-5.31, 11.31, 19.92), (22.42, 1.96, 0.69), (2.225, 19.84, -12.88), (1.153, 20.05, -10.49), (1.153, 20.05, -10.49), (-1.001, 21.89, -11.63), (-1.001, 20.49, -5.694), (22.42, 1.96, 0.69), (1.153, 20.05, -10.49), (-1.001, 20.49, -5.694), (22.42, 1.96, 0.69), (-1.001, 20.49, -5.694), (20.27, 2.393, 5.488), (20.27, 2.393, 5.488), (-1.001, 20.49, -5.694), (3.308, 11.31, 19.92), (3.308, 11.31, 19.92), (-1.001, 20.49, -5.694), (-1.001, 14.98, 17.65), (-1.001, 14.98, 17.65), (-1.001, 13.58, 23.58), (-2.929, 18.73, -12.2), (-2.29, 18.86, -10.77), (-1.001, 20.37, -13.21), (-2.29, 18.86, -10.77), (-1.001, 19.96, -11.45), (-1.001, 20.37, -13.21), (-23.56, 0.7682, 0.4086), (-2.29, 18.86, -10.77), (-2.929, 18.73, -12.2), (-24.85, -0.3278, 1.086), (-23.56, 0.7682, 0.4086), (-24.2, 0.6399, -1.014), (-2.29, 18.86, -10.77), (-1.001, 19.12, -7.905), (-1.001, 19.96, -11.45), (-23.56, 0.7682, 0.4086), (-22.27, 1.027, 3.278), (-2.29, 18.86, -10.77), (-22.27, 1.027, 3.278), (-1.001, 19.12, -7.905), (-2.29, 18.86, -10.77), (-22.27, 1.027, 3.278), (-3.578, 10.85, 19.18), (-1.001, 19.12, -7.905), (-3.578, 10.85, 19.18), (-1.001, 13.05, 17.83), (-1.001, 19.12, -7.905), (-24.85, -0.3278, 1.086), (-22.27, 1.027, 3.278), (-23.56, 0.7682, 0.4086), (-3.578, 10.85, 19.18), (-1.001, 12.21, 21.37), (-1.001, 13.05, 17.83), (-22.27, 1.027, 3.278), (-22.27, 1.027, 3.278), (-3.578, 10.85, 19.18), (-22.27, 1.027, 3.278), (-1.001, 12.21, 21.37), (-3.578, 10.85, 19.18), (22.85, -0.3278, 1.086), (21.56, -1.424, 1.763), (22.85, -0.3278, 1.086), (20.27, 1.027, 3.278), (1.575, 10.85, 19.18), (-1.001, 12.21, 21.37), (22.2, 0.6399, -1.014), (21.56, 0.7682, 0.4086), (24.12, -0.9996, -0.001061), (21.56, 0.7682, 0.4086), (22.85, -0.3278, 1.086), (24.12, -0.9996, -0.001061), (0.287, 18.86, -10.77), (21.56, 0.7682, 0.4086), (22.2, 0.6399, -1.014), (-1.001, 19.96, -11.45), (0.287, 18.86, -10.77), (0.9259, 18.73, -12.2), (21.56, 0.7682, 0.4086), (20.27, 1.027, 3.278), (22.85, -0.3278, 1.086), (0.287, 18.86, -10.77), (-1.001, 19.12, -7.905), (21.56, 0.7682, 0.4086), (-1.001, 19.12, -7.905), (20.27, 1.027, 3.278), (21.56, 0.7682, 0.4086), (-1.001, 19.12, -7.905), (-1.001, 13.05, 17.83), (20.27, 1.027, 3.278), (-1.001, 13.05, 17.83), (1.575, 10.85, 19.18), (20.27, 1.027, 3.278), (-1.001, 19.96, -11.45), (-1.001, 19.12, -7.905), (0.287, 18.86, -10.77), (-1.001, 13.05, 17.83), (1.575, 10.85, 19.18), (26.72, -0.9996, -0.001065), (25.42, -0.3167, 1.104), (25.42, -0.3167, 1.104), (26.72, -0.9996, -0.001065), (26.72, 37.16, 9.008), (-1.001, 22.58, -14.58), (-1.001, 22.16, -12.79), (26.72, 37.16, 9.008), (26.72, 37.16, 9.008), (-1.001, 22.16, -12.79), (-1.001, 13.58, 23.58), (24.12, 0.7884, 0.4211), (24.12, 33.58, 8.164), (0.2976, 13.31, 20.69), (0.2976, 13.31, 20.69), (24.12, 33.58, 8.164), (0.2976, 21.06, -12.1), (0.2976, 21.06, -12.1), (24.12, 33.58, 8.164), (24.12, 0.7884, 0.4211), (-2.3, 21.06, -12.1), (-26.13, 33.58, 8.164), (-2.3, 13.31, 20.69), (-2.3, 13.31, 20.69), (-26.13, 33.58, 8.164), (-26.13, 0.7884, 0.4211), (-26.13, 0.7884, 0.4211), (-26.13, 33.58, 8.164), (-2.3, 21.06, -12.1), (-1.001, -15.57, -23.58), (-24.43, -0.2939, -2.957), (-4.228, 19.84, -12.88), (-13.79, 8.754, -8.549), (-13.79, 8.754, -8.549), (-4.228, 19.84, -12.88), (-3.156, 17.8, -14.14), (-24.43, -0.2939, -2.957), (-1.001, 13.7, -16.67), (-22.27, -4.392, -5.49), (-22.27, -4.392, -5.49), (-1.001, 13.7, -16.67), (-5.31, -13.31, -19.92), (-22.19, -4.478, -5.761), (1.153, 17.8, -14.14), (22.42, -0.2939, -2.957), (23.5, 1.745, -1.697), (22.42, -0.2939, -2.957), (24.58, -2.127, -1.825), (20.27, -4.392, -5.49), (1.153, 17.8, -14.14), (22.42, -0.2939, -2.957), (-1.001, 13.7, -16.67), (-1.001, 13.7, -16.67), (22.42, -0.2939, -2.957), (20.27, -4.392, -5.49), (-1.001, -9.644, -22.18), (3.308, -13.31, -19.92), (20.27, -4.392, -5.49), (-23.56, -0.5753, -1.765), (-24.85, -1.671, -1.088), (-26.13, -0.9996, -0.001061), (-2.29, 17.52, -12.95), (-23.56, -0.5753, -1.765), (-24.2, 0.6399, -1.014), (-1.001, 18.62, -13.63), (-2.29, 17.52, -12.95), (-2.929, 18.73, -12.2), (-23.56, -0.5753, -1.765), (-22.27, -3.026, -3.28), (-24.85, -1.671, -1.088), (-2.29, 17.52, -12.95), (-22.27, -3.026, -3.28), (-23.56, -0.5753, -1.765), (-2.29, 17.52, -12.95), (-1.001, 15.07, -14.46), (-22.27, -3.026, -3.28), (-1.001, 15.07, -14.46), (-1.001, -10.66, -20.54), (-22.27, -3.026, -3.28), (-1.001, -10.66, -20.54), (-3.578, -12.85, -19.18), (-22.27, -3.026, -3.28), (-1.001, 18.62, -13.63), (-1.001, 15.07, -14.46), (-2.29, 17.52, -12.95), (-1.001, -10.66, -20.54), (-1.001, -14.21, -21.37), (-3.578, -12.85, -19.18), (22.85, -1.671, -1.088), (24.12, -0.9996, -0.001061), (20.27, -3.026, -3.28), (22.85, -1.671, -1.088), (21.56, -0.5753, -1.765), (0.287, 17.52, -12.95), (0.9259, 18.73, -12.2), (24.12, -0.9996, -0.001061), (22.85, -1.671, -1.088), (22.2, 0.6399, -1.014), (22.85, -1.671, -1.088), (21.56, -0.5753, -1.765), (22.2, 0.6399, -1.014), (0.287, 17.52, -12.95), (-1.001, 15.07, -14.46), (-1.001, 18.62, -13.63), (21.56, -0.5753, -1.765), (-1.001, 15.07, -14.46), (0.287, 17.52, -12.95), (21.56, -0.5753, -1.765), (20.27, -3.026, -3.28), (-1.001, 15.07, -14.46), (20.27, -3.026, -3.28), (1.575, -12.85, -19.18), (-1.001, 15.07, -14.46), (1.575, -12.85, -19.18), (-1.001, -10.66, -20.54), (-1.001, 15.07, -14.46), (22.85, -1.671, -1.088), (20.27, -3.026, -3.28), (21.56, -0.5753, -1.765), (1.575, -12.85, -19.18), (-1.001, -14.21, -21.37), (-1.001, -10.66, -20.54), (-1.001, 20.8, -15.0), (-1.001, 22.58, -14.58), (26.72, 8.01, -38.16), (0.2976, -13.1, -22.06), (24.12, 7.165, -34.58), (24.12, -0.5775, -1.789), (24.12, 7.165, -34.58), (0.2976, -13.1, -22.06), (0.2976, 19.69, -14.32), (24.12, -0.5775, -1.789), (24.12, 7.165, -34.58), (0.2976, 19.69, -14.32), (26.72, 37.16, 9.008), (24.58, 0.1274, 1.823), (25.27, -0.2348, 1.236), (26.72, 37.16, 9.008), (25.27, -0.2348, 1.236), (25.42, -0.3167, 1.104), (25.27, -0.2348, 1.236), (24.58, 0.1274, 1.823), (25.42, -0.3167, 1.104), (25.27, -0.2348, 1.236), (-28.73, 37.16, 9.008), (-1.001, 13.58, 23.58), (-1.001, 22.16, -12.79), (-28.73, 37.16, 9.008), (-1.001, 22.16, -12.79), (-1.001, 22.58, -14.58), (-28.73, 8.01, -38.16), (-25.5, 1.745, -1.697), (-4.228, 19.84, -12.88), (-28.73, 37.16, 9.008), (-4.228, 19.84, -12.88), (-25.5, 1.745, -1.697), (-28.73, 8.01, -38.16), (-1.001, 22.58, -14.58), (-1.001, 20.8, -15.0), (-1.001, 13.58, 23.58), (-28.73, 37.16, 9.008), (-26.58, 0.1274, 1.823), (-22.27, 2.393, 5.488), (-28.73, 37.16, 9.008), (-22.27, 2.393, 5.488), (-5.31, 11.31, 19.92), (-28.73, 37.16, 9.008), (-5.31, 11.31, 19.92), (-1.001, 13.58, 23.58), (26.72, 37.16, 9.008), (-1.001, 13.58, 23.58), (20.27, 2.393, 5.488), (26.72, 37.16, 9.008), (20.27, 2.393, 5.488), (24.58, 0.1274, 1.823), (-4.228, 19.84, -12.88), (-28.73, 37.16, 9.008), (-2.3, 21.48, -13.89), (-2.3, 21.48, -13.89), (-28.73, 37.16, 9.008), (-1.001, 22.58, -14.58), (-28.73, 8.01, -38.16), (-4.228, 19.84, -12.88), (-2.3, 21.48, -13.89), (-28.73, 8.01, -38.16), (-2.3, 21.48, -13.89), (-1.001, 22.58, -14.58), (-28.73, -0.9996, -0.00105), (-28.73, -0.9996, -0.00105), (-28.73, 37.16, 9.008), (-25.5, 1.745, -1.697), (-28.0, -0.3808, -0.3835), (-28.73, 8.01, -38.16), (-28.0, -0.3808, -0.3835), (-25.5, 1.745, -1.697), (-26.58, -2.127, -1.825), (-22.27, -4.392, -5.49), (-28.73, 8.01, -38.16), (-22.27, -4.392, -5.49), (-28.73, 8.01, -38.16), (-5.31, -13.31, -19.92), (-5.31, -13.31, -19.92), (-28.73, 8.01, -38.16), (-1.001, -15.57, -23.58), (26.72, 8.01, -38.16), (-1.001, -15.57, -23.58), (-1.001, -9.644, -22.18), (26.72, 8.01, -38.16), (-1.001, -9.644, -22.18), (-1.001, 13.7, -16.67), (-1.001, -15.57, -23.58), (-28.73, 8.01, -38.16), (-1.001, -9.644, -22.18), (-1.001, -9.644, -22.18), (-28.73, 8.01, -38.16), (-1.001, 13.7, -16.67), (26.72, 8.01, -38.16), (20.27, -4.392, -5.49), (-1.001, -15.57, -23.58), (26.72, 8.01, -38.16), (-1.001, 13.7, -16.67), (-1.001, 19.63, -15.27), (-28.73, 8.01, -38.16), (-1.001, 19.63, -15.27), (-1.001, 13.7, -16.67), (-28.73, 8.01, -38.16), (-1.001, 20.8, -15.0), (-1.001, 19.63, -15.27), (26.72, 8.01, -38.16), (-1.001, 19.63, -15.27), (-1.001, 20.8, -15.0), (26.72, -0.9996, -0.001065), (23.5, 1.745, -1.697), (26.72, 8.01, -38.16), (0.2977, 21.48, -13.89), (26.72, 8.01, -38.16), (-1.001, 22.58, -14.58), (26.72, 37.16, 9.008), (26.72, -0.9996, -0.001065), (23.5, 1.745, -1.697), (26.72, 37.16, 9.008), (0.2977, 21.48, -13.89), (-1.001, 22.58, -14.58), (26.72, 37.16, 9.008), (23.5, 1.745, -1.697), (2.225, 19.84, -12.88), (26.72, 37.16, 9.008), (2.225, 19.84, -12.88), (0.2977, 21.48, -13.89), (23.5, 1.745, -1.697), (2.225, 19.84, -12.88), (26.72, 8.01, -38.16), (2.225, 19.84, -12.88), (26.72, 8.01, -38.16), (0.2977, 21.48, -13.89), (-2.3, 21.48, -13.89), (-2.3, 21.06, -12.1), (-1.001, 22.16, -12.79), (2.225, 19.84, -12.88), (-1.001, 21.89, -11.63), (1.153, 20.05, -10.49), (-27.43, -1.682, -1.106), (-28.73, 8.01, -38.16), (-28.0, -0.3808, -0.3835), (-24.43, 1.96, 0.69), (-26.58, 0.1274, 1.823), (-26.13, 0.7884, 0.4211), (-26.58, -2.127, -1.825), (-1.001, 13.7, -16.67), (-13.79, 8.754, -8.549), (-3.156, 17.8, -14.14), (-1.001, 13.7, -16.67), (-24.43, -0.2939, -2.957), (-13.79, 8.754, -8.549), (-28.0, -0.3808, -0.3835), (-26.58, 0.1274, 1.823), (-28.73, 37.16, 9.008), (-28.0, -0.3808, -0.3835), (-1.001, 13.58, 23.58), (24.12, -0.5775, -1.789), (2.225, 19.84, -12.88), (23.5, 1.745, -1.697), (2.225, 19.84, -12.88), (24.12, -0.5775, -1.789), (0.2976, 19.69, -14.32), (-1.001, 13.58, 23.58), (-5.31, 11.31, 19.92), (-5.31, 11.31, 19.92), (-22.27, 2.393, 5.488), (-22.27, 2.393, 5.488), (-26.58, 0.1274, 1.823), (22.42, 1.96, 0.69), (24.12, 0.7884, 0.4211), (24.58, 0.1274, 1.823), (22.42, 1.96, 0.69), (23.5, 1.745, -1.697), (24.12, 0.7884, 0.4211), (-3.156, 17.8, -14.14), (-4.228, 19.84, -12.88), (-2.3, 19.69, -14.32), (-3.156, 17.8, -14.14), (-2.3, 19.69, -14.32), (-1.001, 19.63, -15.27), (1.153, 17.8, -14.14), (2.225, 19.84, -12.88), (0.2976, 19.69, -14.32), (1.153, 17.8, -14.14), (-1.001, 19.63, -15.27), (0.2976, 19.69, -14.32), (-2.3, 21.06, -12.1), (-1.001, 21.89, -11.63), (-1.001, 22.16, -12.79), (-2.3, 21.06, -12.1), (-2.3, 13.31, 20.69), (-1.001, 21.89, -11.63), (0.2976, 21.06, -12.1), (-1.001, 21.89, -11.63), (0.2976, 13.31, 20.69), (-26.58, -2.127, -1.825), (-26.58, -2.127, -1.825), (-27.43, -1.682, -1.106), (-26.58, -2.127, -1.825), (24.12, 0.7884, 0.4211), (23.5, 1.745, -1.697), (0.2976, 21.06, -12.1), (-26.13, 0.7884, 0.4211), (-22.27, 2.393, 5.488), (-2.3, 13.31, 20.69), (-26.13, 0.7884, 0.4211), (-26.58, 0.1274, 1.823), (-22.27, 2.393, 5.488), (24.12, -1.422, 1.787), (20.27, 2.393, 5.488), (24.12, -1.422, 1.787), (20.27, 2.393, 5.488), (24.58, 0.1274, 1.823), (0.2976, 19.69, -14.32), (-1.001, 19.63, -15.27), (-1.001, 13.7, -16.67), (0.2976, 19.69, -14.32), (0.2976, -13.1, -22.06), (-1.001, 13.7, -16.67), (24.12, 0.7884, 0.4211), (0.2976, 13.31, 20.69), (20.27, 2.393, 5.488), (24.12, 0.7884, 0.4211), (20.27, 2.393, 5.488), (24.58, 0.1274, 1.823), (-28.0, -0.3808, -0.3835), (24.12, -0.5775, -1.789), (20.27, -4.392, -5.49), (0.2976, -13.1, -22.06), (24.12, -1.422, 1.787), (22.42, -0.2939, -2.957), (24.12, -0.5775, -1.789), (23.5, 1.745, -1.697), (24.58, -2.127, -1.825), (24.12, -0.5775, -1.789), (22.42, -0.2939, -2.957), (24.12, -0.5775, -1.789), (24.58, -2.127, -1.825), (20.27, -4.392, -5.49), (26.72, 8.01, -38.16), (24.58, -2.127, -1.825), (20.27, -4.392, -5.49), (-1.001, 21.89, -11.63), (2.225, 19.84, -12.88), (0.2976, 21.06, -12.1), (-1.001, 21.89, -11.63), (0.2976, 21.06, -12.1), (-1.001, 22.16, -12.79), (-26.58, 0.1274, 1.823), (-28.0, -0.3808, -0.3835), (-28.0, -0.3808, -0.3835), (-28.73, -0.9996, -0.00105), (24.58, -2.127, -1.825), (20.27, -4.392, -5.49), (24.58, -2.127, -1.825), (26.0, -1.618, 0.3813), (24.58, -2.127, -1.825), (-2.3, 21.06, -12.1), (-3.156, 20.05, -10.49), (-24.43, 1.96, 0.69), (-2.3, 21.06, -12.1), (-24.43, 1.96, 0.69), (-26.13, 0.7884, 0.4211), (23.5, 1.745, -1.697), (24.12, -0.5775, -1.789), (26.0, -1.618, 0.3813), (23.5, 1.745, -1.697), (26.0, -1.618, 0.3813), (24.12, 0.7884, 0.4211), (-22.32, -4.297, -5.74), (25.28, -1.221, -0.4465), (25.5, -0.9492, -0.03221), (-24.47, -1.349, -1.287), (-28.43, -0.7463, -0.1576), (-26.6, -2.034, -2.158), (-27.44, -1.591, -1.457), (-27.65, -1.164, -0.8181)], [(514, 492), (116, 117), (496, 497), (489, 490), (258, 259), (206, 207), (437, 438), (39, 40), (494, 495), (78, 79), (449, 450), (260, 261), (80, 81), (19, 20), (403, 404), (76, 77), (208, 209), (405, 406), (118, 119), (407, 408), (84, 85), (82, 83), (514, 491)], [(0, 1, 2), (3, 4, 5), (6, 7, 8), (9, 10, 11), (12, 13, 14), (15, 16, 17), (21, 22, 23), (24, 25, 26), (27, 28, 29), (30, 31, 32), (33, 34, 35), (36, 37, 38), (41, 42, 43), (44, 45, 46), (47, 48, 49), (50, 51, 52), (53, 54, 55), (56, 57, 58), (59, 60, 61), (62, 63, 64), (65, 66, 67), (68, 69, 70), (71, 72, 73), (86, 87, 88), (89, 90, 91), (92, 93, 94), (95, 96, 97), (98, 99, 100), (101, 102, 103), (104, 105, 106), (107, 108, 109), (110, 111, 112), (113, 114, 115), (120, 121, 122), (123, 124, 125), (126, 127, 128), (129, 130, 131), (132, 133, 134), (135, 136, 137), (138, 139, 140), (141, 142, 143), (144, 145, 146), (148, 149, 150), (151, 152, 153), (154, 155, 156), (157, 158, 159), (161, 162, 163), (164, 165, 166), (167, 168, 169), (170, 171, 172), (173, 174, 175), (176, 177, 178), (179, 180, 181), (182, 183, 184), (185, 186, 187, 513), (188, 189, 190), (191, 192, 193), (194, 195, 196), (197, 198, 199), (200, 201, 202), (203, 204, 205), (210, 211, 212), (213, 214, 215), (216, 217, 218), (219, 220, 221), (222, 223, 224), (225, 226, 227), (228, 229, 230), (231, 232, 233), (234, 235, 236), (237, 238, 239), (240, 241, 242), (243, 244, 245), (246, 247, 248), (249, 250, 251), (252, 253, 254), (255, 256, 257), (262, 263, 264), (265, 266, 267), (268, 269, 270), (271, 272, 273), (274, 275, 276), (278, 279, 280), (281, 282, 283), (284, 285, 286), (287, 288, 289), (290, 291, 292), (293, 294, 295), (296, 297, 298), (299, 300, 301), (302, 303, 304), (307, 308, 309), (310, 311, 312), (313, 314, 315, 515), (316, 510, 317, 318), (319, 320, 321), (322, 323, 324), (325, 326, 327), (328, 329, 330), (331, 332, 333), (334, 335, 336), (337, 338, 339), (340, 341, 342), (343, 344, 345), (346, 347, 348), (349, 350, 351), (352, 353, 354), (355, 356, 357), (358, 359, 360), (361, 362, 363), (364, 365, 366), (367, 368, 369), (370, 371, 372), (373, 374, 375), (376, 377, 378), (379, 516, 517), (382, 383, 384), (386, 387, 388), (389, 390, 391), (392, 393, 394), (397, 398, 399), (400, 401, 402), (409, 410, 411), (412, 413, 414), (415, 416, 417), (418, 419, 420), (421, 422, 423), (424, 425, 426), (427, 428, 429), (430, 431, 432), (433, 434, 435), (440, 441, 442), (443, 444, 445), (446, 447, 448), (451, 452, 453), (454, 455, 456), (457, 458, 459), (460, 461, 462), (463, 464, 465), (467, 468, 469), (471, 472, 473), (474, 475, 476), (477, 478, 479), (480, 481, 482), (483, 484, 485), (486, 487, 488), (498, 499, 500), (501, 502, 503), (512, 511, 506), (507, 508, 509), (516, 380, 381, 517), (504, 505, 511, 512)])
me_obj_000006.materials.append(mat_plasticotapa)
me_obj_000006.use_remesh_preserve_volume = False
me_obj_000006.use_remesh_preserve_attributes = False
me_obj_000006.use_mirror_vertex_groups = False
me_obj_000006.update()

# ---- objects
ob_plane = bpy.data.objects.new('Plane', me_plane)
ob_cube = bpy.data.objects.new('Cube', me_cube)
ob_camera = bpy.data.objects.new('Camera', cam_camera)
ob_lamp = bpy.data.objects.new('Lamp', light_lamp)
ob_tetraedro = bpy.data.objects.new('Tetraedro', me_obj_000004_004)
ob_octaedro = bpy.data.objects.new('Octaedro', me_obj_000003_002)
ob_tapacubo1 = bpy.data.objects.new('TapaCubo1', me_obj_000006)

# ---- transforms, parenting, visibility, modifiers, constraints
ob_plane.location = (0.0, 0.0, -4.0)
ob_plane.scale = (30.0, 30.0, 1.0)
ob_plane.lineart.crease_threshold = 0.0
ob_cube.location = (0.0, 0.0, 0.0)
ob_cube.scale = (0.1, 0.1, 0.1)
ob_cube.hide_render = True
ob_cube.lineart.crease_threshold = 0.0
ob_camera.parent = ob_cube
ob_camera.matrix_parent_inverse = Matrix(((10.0, 0.0, 0.0, 0.0), (0.0, 10.0, 0.0, 0.0), (0.0, 0.0, 10.0, 0.0), (0.0, 0.0, 0.0, 1.0)))
ob_camera.location = (25.0, 0.0, 0.0)
ob_camera.rotation_euler = (1.571, -0.0, 1.571)
ob_camera.lock_rotations_4d = False
ob_camera.empty_display_type = 'ARROWS'
ob_camera.color = (0.0, 0.0, 0.0, 0.0)
ob_camera.display_type = 'WIRE'
ob_camera.lineart.crease_threshold = 0.0
ob_lamp.location = (22.6, -10.85, 5.904)
ob_lamp.rotation_euler = (0.6503, 0.05522, 1.866)
ob_lamp.lock_rotations_4d = False
ob_lamp.empty_display_type = 'ARROWS'
ob_lamp.color = (0.0, 0.0, 0.0, 0.0)
ob_lamp.lineart.crease_threshold = 0.0
ob_tetraedro.location = (0.0, -7.0, 0.0)
ob_tetraedro.rotation_euler = (0.3491, -0.0, -1.745)
ob_tetraedro.scale = (0.1, 0.1, 0.1)
ob_tetraedro.lineart.crease_threshold = 0.0
ob_octaedro.location = (0.0, 0.0, 0.0)
ob_octaedro.rotation_euler = (0.3491, 0.0, -1.745)
ob_octaedro.scale = (0.1, 0.1, 0.1)
ob_octaedro.lineart.crease_threshold = 0.0
ob_tapacubo1.location = (0.0, 7.0, 0.0)
ob_tapacubo1.rotation_euler = (0.3491, 0.0, -1.745)
ob_tapacubo1.scale = (0.1, 0.1, 0.1)
ob_tapacubo1.lineart.crease_threshold = 0.0

# ---- collection membership
col_collection_1.objects.link(ob_plane)
col_collection_1.objects.link(ob_cube)
col_collection_1.objects.link(ob_camera)
col_collection_1.objects.link(ob_lamp)
col_collection_1.objects.link(ob_tetraedro)
col_collection_1.objects.link(ob_octaedro)
col_collection_1.objects.link(ob_tapacubo1)

# ---- scene / render settings (as saved in the file)
scene.camera = ob_camera
scene.frame_start = 1; scene.frame_end = 250; scene.frame_set(0)
scene.render.engine = 'BLENDER_EEVEE_NEXT'
scene.render.image_settings.color_mode = 'RGB'
scene.render.image_settings.compression = 90
scene.render.resolution_x = 2000
scene.render.resolution_percentage = 50
scene.render.dither_intensity = 0.0
scene.render.bake_margin = 2
scene.render.bake_bias = 0.0
scene.cycles.use_denoising = False
scene.cycles.samples = 10
scene.cycles.sampling_pattern = 'TABULATED_SOBOL'
scene.cycles.light_sampling_threshold = 0.0
scene.cycles.use_adaptive_sampling = False
scene.cycles.use_light_tree = False
scene.cycles.blur_glossy = 0.0
scene.cycles.volume_bounces = 1
scene.cycles.pixel_filter_type = 'GAUSSIAN'
scene.cycles.sample_clamp_indirect = 0.0
scene.view_settings.view_transform = 'Standard'
bpy.context.view_layer.update()

